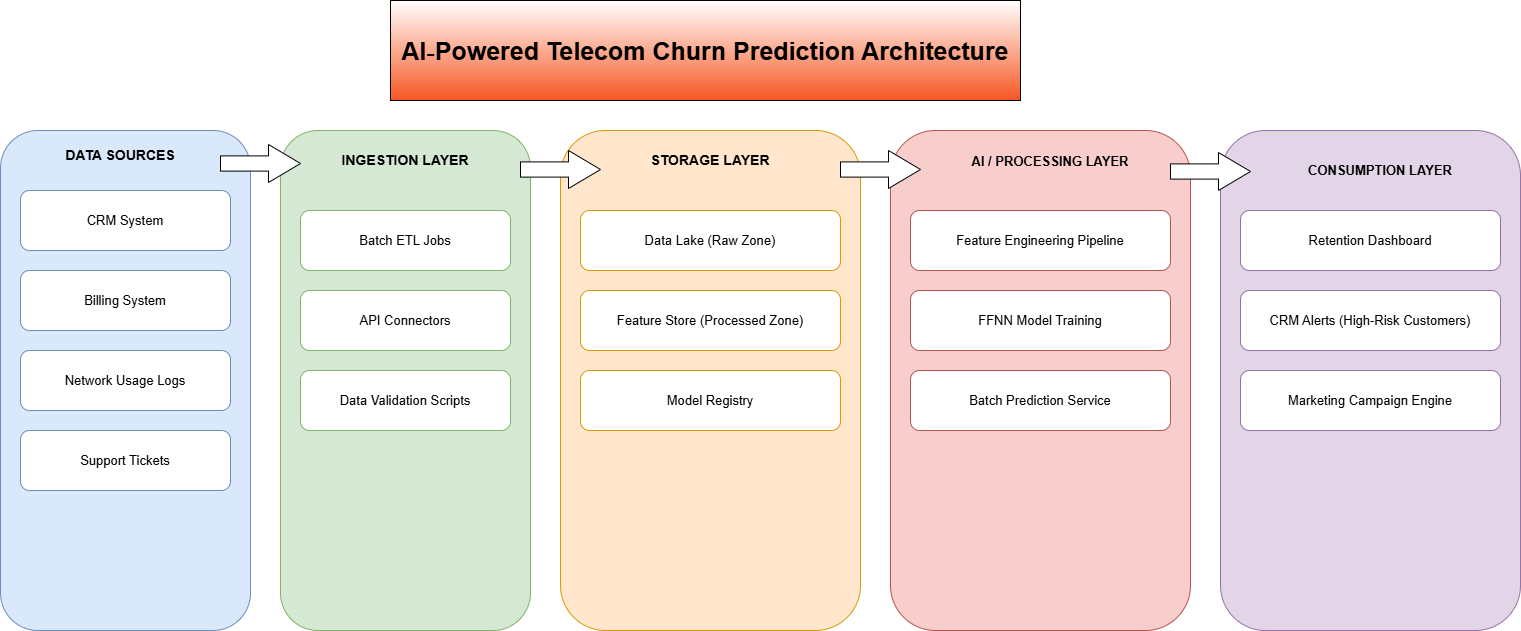

The diagram above was exported from draw.io. Its source (the exported page's mxGraphModel, read from the mxfile embedded in the PNG):
<mxGraphModel dx="1030" dy="1829" grid="1" gridSize="10" guides="1" tooltips="1" connect="1" arrows="1" fold="1" page="1" pageScale="1" pageWidth="827" pageHeight="1169" math="0" shadow="0">
  <root>
    <mxCell id="0" />
    <mxCell id="1" parent="0" />
    <mxCell id="rmi1mwZ2XGv9gUOJhyWe-1" parent="1" style="rounded=1;whiteSpace=wrap;fillColor=#dae8fc;strokeColor=#6c8ebf;fontSize=16;fontStyle=1" value="Data Sources" vertex="1">
      <mxGeometry height="500" width="250" x="20" y="40" as="geometry" />
    </mxCell>
    <mxCell id="rmi1mwZ2XGv9gUOJhyWe-2" parent="1" style="rounded=1;whiteSpace=wrap;fillColor=#ffffff;strokeColor=#6c8ebf;fontSize=13;" value="CRM System" vertex="1">
      <mxGeometry height="60" width="210" x="40" y="100" as="geometry" />
    </mxCell>
    <mxCell id="rmi1mwZ2XGv9gUOJhyWe-3" parent="1" style="rounded=1;whiteSpace=wrap;fillColor=#ffffff;strokeColor=#6c8ebf;fontSize=13;" value="Billing System" vertex="1">
      <mxGeometry height="60" width="210" x="40" y="180" as="geometry" />
    </mxCell>
    <mxCell id="rmi1mwZ2XGv9gUOJhyWe-4" parent="1" style="rounded=1;whiteSpace=wrap;fillColor=#ffffff;strokeColor=#6c8ebf;fontSize=13;" value="Network Usage Logs" vertex="1">
      <mxGeometry height="60" width="210" x="40" y="260" as="geometry" />
    </mxCell>
    <mxCell id="rmi1mwZ2XGv9gUOJhyWe-5" parent="1" style="rounded=1;whiteSpace=wrap;fillColor=#ffffff;strokeColor=#6c8ebf;fontSize=13;" value="Support Tickets" vertex="1">
      <mxGeometry height="60" width="210" x="40" y="340" as="geometry" />
    </mxCell>
    <mxCell id="rmi1mwZ2XGv9gUOJhyWe-6" parent="1" style="rounded=1;whiteSpace=wrap;fillColor=#d5e8d4;strokeColor=#82b366;fontSize=16;fontStyle=1" value="Ingestion Layer" vertex="1">
      <mxGeometry height="500" width="250" x="300" y="40" as="geometry" />
    </mxCell>
    <mxCell id="rmi1mwZ2XGv9gUOJhyWe-7" parent="1" style="rounded=1;whiteSpace=wrap;fillColor=#ffffff;strokeColor=#82b366;fontSize=13;" value="Batch ETL Jobs" vertex="1">
      <mxGeometry height="60" width="210" x="320" y="120" as="geometry" />
    </mxCell>
    <mxCell id="rmi1mwZ2XGv9gUOJhyWe-8" parent="1" style="rounded=1;whiteSpace=wrap;fillColor=#ffffff;strokeColor=#82b366;fontSize=13;" value="API Connectors" vertex="1">
      <mxGeometry height="60" width="210" x="320" y="200" as="geometry" />
    </mxCell>
    <mxCell id="rmi1mwZ2XGv9gUOJhyWe-9" parent="1" style="rounded=1;whiteSpace=wrap;fillColor=#ffffff;strokeColor=#82b366;fontSize=13;" value="Data Validation Scripts" vertex="1">
      <mxGeometry height="60" width="210" x="320" y="280" as="geometry" />
    </mxCell>
    <mxCell id="rmi1mwZ2XGv9gUOJhyWe-10" parent="1" style="rounded=1;whiteSpace=wrap;fillColor=#ffe6cc;strokeColor=#d79b00;fontSize=16;fontStyle=1" value="Storage Layer" vertex="1">
      <mxGeometry height="500" width="300" x="580" y="40" as="geometry" />
    </mxCell>
    <mxCell id="rmi1mwZ2XGv9gUOJhyWe-11" parent="1" style="rounded=1;whiteSpace=wrap;fillColor=#ffffff;strokeColor=#d79b00;fontSize=13;" value="Data Lake (Raw Zone)" vertex="1">
      <mxGeometry height="60" width="260" x="600" y="120" as="geometry" />
    </mxCell>
    <mxCell id="rmi1mwZ2XGv9gUOJhyWe-12" parent="1" style="rounded=1;whiteSpace=wrap;fillColor=#ffffff;strokeColor=#d79b00;fontSize=13;" value="Feature Store (Processed Zone)" vertex="1">
      <mxGeometry height="60" width="260" x="600" y="200" as="geometry" />
    </mxCell>
    <mxCell id="rmi1mwZ2XGv9gUOJhyWe-13" parent="1" style="rounded=1;whiteSpace=wrap;fillColor=#ffffff;strokeColor=#d79b00;fontSize=13;" value="Model Registry" vertex="1">
      <mxGeometry height="60" width="260" x="600" y="280" as="geometry" />
    </mxCell>
    <mxCell id="rmi1mwZ2XGv9gUOJhyWe-14" parent="1" style="rounded=1;whiteSpace=wrap;fillColor=#f8cecc;strokeColor=#b85450;fontSize=16;fontStyle=1" value="AI / Processing Layer" vertex="1">
      <mxGeometry height="500" width="300" x="910" y="40" as="geometry" />
    </mxCell>
    <mxCell id="rmi1mwZ2XGv9gUOJhyWe-15" parent="1" style="rounded=1;whiteSpace=wrap;fillColor=#ffffff;strokeColor=#b85450;fontSize=13;" value="Feature Engineering Pipeline" vertex="1">
      <mxGeometry height="60" width="260" x="930" y="120" as="geometry" />
    </mxCell>
    <mxCell id="rmi1mwZ2XGv9gUOJhyWe-16" parent="1" style="rounded=1;whiteSpace=wrap;fillColor=#ffffff;strokeColor=#b85450;fontSize=13;" value="FFNN Model Training" vertex="1">
      <mxGeometry height="60" width="260" x="930" y="200" as="geometry" />
    </mxCell>
    <mxCell id="rmi1mwZ2XGv9gUOJhyWe-17" parent="1" style="rounded=1;whiteSpace=wrap;fillColor=#ffffff;strokeColor=#b85450;fontSize=13;" value="Batch Prediction Service" vertex="1">
      <mxGeometry height="60" width="260" x="930" y="280" as="geometry" />
    </mxCell>
    <mxCell id="rmi1mwZ2XGv9gUOJhyWe-18" parent="1" style="rounded=1;whiteSpace=wrap;fillColor=#e1d5e7;strokeColor=#9673a6;fontSize=16;fontStyle=1" value="Consumption Layer" vertex="1">
      <mxGeometry height="500" width="300" x="1240" y="40" as="geometry" />
    </mxCell>
    <mxCell id="rmi1mwZ2XGv9gUOJhyWe-19" parent="1" style="rounded=1;whiteSpace=wrap;fillColor=#ffffff;strokeColor=#9673a6;fontSize=13;" value="Retention Dashboard" vertex="1">
      <mxGeometry height="60" width="260" x="1260" y="120" as="geometry" />
    </mxCell>
    <mxCell id="rmi1mwZ2XGv9gUOJhyWe-20" parent="1" style="rounded=1;whiteSpace=wrap;fillColor=#ffffff;strokeColor=#9673a6;fontSize=13;" value="CRM Alerts (High-Risk Customers)" vertex="1">
      <mxGeometry height="60" width="260" x="1260" y="200" as="geometry" />
    </mxCell>
    <mxCell id="rmi1mwZ2XGv9gUOJhyWe-21" parent="1" style="rounded=1;whiteSpace=wrap;fillColor=#ffffff;strokeColor=#9673a6;fontSize=13;" value="Marketing Campaign Engine" vertex="1">
      <mxGeometry height="60" width="260" x="1260" y="280" as="geometry" />
    </mxCell>
    <mxCell id="rmi1mwZ2XGv9gUOJhyWe-32" parent="1" style="text;html=1;whiteSpace=wrap;strokeColor=none;fillColor=none;align=center;verticalAlign=middle;rounded=0;fontStyle=1;fontSize=14;" value="STORAGE LAYER" vertex="1">
      <mxGeometry height="40" width="160" x="650" y="50" as="geometry" />
    </mxCell>
    <mxCell id="rmi1mwZ2XGv9gUOJhyWe-33" parent="1" style="text;html=1;whiteSpace=wrap;strokeColor=none;fillColor=none;align=center;verticalAlign=middle;rounded=0;fontStyle=1;fontSize=14;" value="DATA SOURCES" vertex="1">
      <mxGeometry height="30" width="120" x="80" y="50" as="geometry" />
    </mxCell>
    <mxCell id="rmi1mwZ2XGv9gUOJhyWe-34" parent="1" style="text;html=1;whiteSpace=wrap;strokeColor=none;fillColor=none;align=center;verticalAlign=middle;rounded=0;fontSize=14;fontStyle=1" value="INGESTION LAYER" vertex="1">
      <mxGeometry height="40" width="130" x="360" y="50" as="geometry" />
    </mxCell>
    <mxCell id="rmi1mwZ2XGv9gUOJhyWe-35" parent="1" style="text;html=1;whiteSpace=wrap;strokeColor=none;fillColor=none;align=center;verticalAlign=middle;rounded=0;fontStyle=1;fontSize=13;" value="AI / PROCESSING LAYER" vertex="1">
      <mxGeometry height="38" width="200" x="970" y="52" as="geometry" />
    </mxCell>
    <mxCell id="rmi1mwZ2XGv9gUOJhyWe-38" parent="1" style="text;html=1;whiteSpace=wrap;strokeColor=none;fillColor=none;align=center;verticalAlign=middle;rounded=0;fontStyle=1;fontSize=13;" value="CONSUMPTION LAYER" vertex="1">
      <mxGeometry height="40" width="200" x="1300" y="60" as="geometry" />
    </mxCell>
    <mxCell id="rmi1mwZ2XGv9gUOJhyWe-45" parent="1" style="shape=singleArrow;whiteSpace=wrap;html=1;arrowWidth=0.4;arrowSize=0.4;" value="" vertex="1">
      <mxGeometry height="38" width="80" x="1190" y="62" as="geometry" />
    </mxCell>
    <mxCell id="rmi1mwZ2XGv9gUOJhyWe-48" parent="1" style="shape=singleArrow;whiteSpace=wrap;html=1;arrowWidth=0.4;arrowSize=0.4;" value="" vertex="1">
      <mxGeometry height="38" width="80" x="860" y="60" as="geometry" />
    </mxCell>
    <mxCell id="rmi1mwZ2XGv9gUOJhyWe-49" parent="1" style="shape=singleArrow;whiteSpace=wrap;html=1;arrowWidth=0.4;arrowSize=0.4;" value="" vertex="1">
      <mxGeometry height="38" width="80" x="540" y="60" as="geometry" />
    </mxCell>
    <mxCell id="rmi1mwZ2XGv9gUOJhyWe-50" parent="1" style="shape=singleArrow;whiteSpace=wrap;html=1;arrowWidth=0.4;arrowSize=0.4;" value="" vertex="1">
      <mxGeometry height="38" width="80" x="240" y="54" as="geometry" />
    </mxCell>
    <mxCell id="rmi1mwZ2XGv9gUOJhyWe-51" parent="1" style="text;html=1;whiteSpace=wrap;align=center;verticalAlign=middle;rounded=0;fontSize=25;fontStyle=1;fillColor=default;gradientColor=light-dark(#f75722, #ededed);strokeColor=default;" value="AI‑Powered Telecom Churn Prediction Architecture" vertex="1">
      <mxGeometry height="100" width="630" x="410" y="-90" as="geometry" />
    </mxCell>
  </root>
</mxGraphModel>